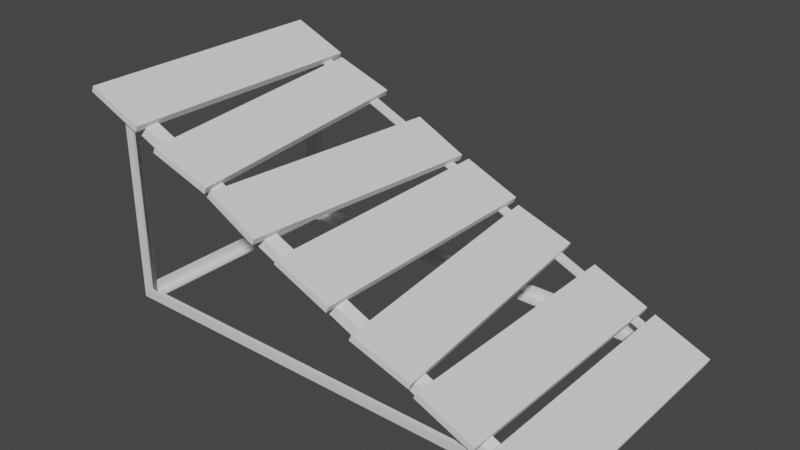 # Source: ramp.blend  (saved by Blender 2.93.21; exported with 4.5.12 LTS)
import bpy
from mathutils import Matrix  # noqa: F401  (used for matrix-valued properties, if any)

bpy.ops.wm.read_factory_settings(use_empty=True)
scene = bpy.context.scene
scene.name = 'Scene'

# ---- collections
col_collection = bpy.data.collections.new('Collection'); scene.collection.children.link(col_collection)

# ---- world
world_world = bpy.data.worlds.new('World'); scene.world = world_world
world_world.use_nodes = True; world_world.node_tree.nodes.clear()
_N = world_world.node_tree.nodes; _L = world_world.node_tree.links
n0 = _N.new('ShaderNodeOutputWorld'); n0.name = 'World Output'; n0.location = (300, 300)
n1 = _N.new('ShaderNodeBackground'); n1.name = 'Background'; n1.location = (10, 300)
n1.inputs[0].default_value = (0.05088, 0.05088, 0.05088, 1.0)
_L.new(n1.outputs[0], n0.inputs[0])
n0.is_active_output = True
world_world.color = (0.05088, 0.05088, 0.05088)
world_world.use_sun_shadow = False
world_world.sun_shadow_jitter_overblur = 0.0

# ---- meshes
me_cube_002 = bpy.data.meshes.new('Cube.002')
me_cube_002.from_pydata([(-3.502, -1.0, -0.9), (-3.502, -1.0, 0.8475), (-3.502, 1.0, -0.9), (-3.502, 1.0, 0.8475), (0.519, -1.0, -0.9), (0.519, 1.0, -0.9), (-3.602, 0.9, 0.9), (-3.602, 0.9, -0.9), (0.9083, 0.9, -0.9601), (-3.602, -0.9, -0.9), (-3.602, -0.9, 0.9), (0.9083, -0.9, -0.9601), (-3.502, 0.9, -1.0), (-3.502, -0.9, -1.0), (-3.51, -0.9, 0.9601), (-3.51, 0.9, 0.9601), (-3.602, -1.0, 1.0), (-3.602, 1.0, 1.0), (0.9, -0.9, -1.0), (0.9, 0.9, -1.0), (-3.602, 1.0, -1.0), (-3.602, -1.0, -1.0), (1.0, 1.0, -1.0), (1.0, -1.0, -1.0)], [], [(3, 2, 20, 17), (2, 5, 22, 20), (5, 3, 17, 22), (0, 1, 16, 21), (1, 4, 23, 16), (4, 0, 21, 23), (9, 7, 20, 21), (10, 9, 21, 16), (6, 10, 16, 17), (7, 6, 17, 20), (14, 15, 17, 16), (8, 11, 23, 22), (11, 14, 16, 23), (15, 8, 22, 17), (12, 13, 21, 20), (19, 12, 20, 22), (18, 19, 22, 23), (13, 18, 23, 21)])
_uv = me_cube_002.uv_layers.new(name='UVMap')
_uv.uv.foreach_set('vector', [0.6059, 0.2554, 0.3875, 0.2554, 0.375, 0.25, 0.625, 0.25, 0.3875, 0.2554, 0.3875, 0.4739, 0.375, 0.5, 0.375, 0.25, 0.3875, 0.4739, 0.6059, 0.2554, 0.625, 0.25, 0.375, 0.5, 0.3929, 0.9946, 0.6114, 0.9946, 0.625, 1.0, 0.375, 1.0, 0.6114, 0.9946, 0.6114, 0.7761, 0.625, 0.75, 0.625, 1.0, 0.6114, 0.7761, 0.3929, 0.9946, 0.375, 1.0, 0.625, 0.75, 0.3875, 0.0125, 0.3875, 0.2375, 0.375, 0.25, 0.375, 0.0, 0.6125, 0.0125, 0.3875, 0.0125, 0.375, 0.0, 0.625, 0.0, 0.6125, 0.2375, 0.6125, 0.0125, 0.625, 0.0, 0.625, 0.25, 0.3875, 0.2375, 0.6125, 0.2375, 0.625, 0.25, 0.375, 0.25, 0.87, 0.7375, 0.87, 0.5125, 0.875, 0.5, 0.875, 0.75, 0.63, 0.5125, 0.63, 0.7375, 0.625, 0.75, 0.625, 0.5, 0.63, 0.7375, 0.87, 0.7375, 0.875, 0.75, 0.625, 0.75, 0.87, 0.5125, 0.63, 0.5125, 0.625, 0.5, 0.875, 0.5, 0.1304, 0.5125, 0.1304, 0.7375, 0.125, 0.75, 0.125, 0.5, 0.3696, 0.5125, 0.1304, 0.5125, 0.125, 0.5, 0.375, 0.5, 0.3696, 0.7375, 0.3696, 0.5125, 0.375, 0.5, 0.375, 0.75, 0.1304, 0.7375, 0.3696, 0.7375, 0.375, 0.75, 0.125, 0.75])
me_cube_002.use_remesh_fix_poles = True
me_cube_002.use_remesh_preserve_attributes = False
me_cube_002.update()
me_cube_008 = bpy.data.meshes.new('Cube.008')
me_cube_008.from_pydata([(-0.32, -1.298, -0.03388), (-0.32, -1.298, 0.03388), (-0.32, 1.298, -0.03388), (-0.32, 1.298, 0.03388), (0.32, -1.298, -0.03388), (0.32, -1.298, 0.03388), (0.32, 1.298, -0.03388), (0.32, 1.298, 0.03388), (-1.059, -1.298, -0.02709), (-1.059, -1.298, 0.04067), (-1.059, 1.298, -0.02709), (-1.059, 1.298, 0.04067), (-0.4193, -1.298, -0.02709), (-0.4193, -1.298, 0.04067), (-0.4193, 1.298, -0.02709), (-0.4193, 1.298, 0.04067), (-1.779, -1.319, -0.02904), (-1.779, -1.319, 0.03872), (-2.015, 1.266, -0.02904), (-2.015, 1.266, 0.03872), (-1.141, -1.266, -0.02904), (-1.141, -1.266, 0.03872), (-1.378, 1.319, -0.02904), (-1.378, 1.319, 0.03872), (-5.242, -1.298, 0.01898), (-5.242, -1.298, 0.08674), (-5.242, 1.298, 0.01898), (-5.242, 1.298, 0.08674), (-4.602, -1.298, 0.01898), (-4.602, -1.298, 0.08674), (-4.602, 1.298, 0.01898), (-4.602, 1.298, 0.08674), (-3.627, -1.273, 0.006101), (-3.627, -1.273, 0.07386), (-3.438, 1.316, 0.006101), (-3.438, 1.316, 0.07386), (-2.988, -1.316, 0.006101), (-2.988, -1.316, 0.07386), (-2.799, 1.273, 0.006101), (-2.799, 1.273, 0.07386), (-2.726, -1.298, 0.0002234), (-2.726, -1.298, 0.06798), (-2.726, 1.298, 0.0002234), (-2.726, 1.298, 0.06798), (-2.086, -1.298, 0.0002234), (-2.086, -1.298, 0.06798), (-2.086, 1.298, 0.0002234), (-2.086, 1.298, 0.06798), (-4.316, -1.319, 0.006377), (-4.316, -1.319, 0.07414), (-4.553, 1.266, 0.006377), (-4.553, 1.266, 0.07414), (-3.679, -1.266, 0.006377), (-3.679, -1.266, 0.07414), (-3.915, 1.319, 0.006377), (-3.915, 1.319, 0.07414)], [], [(0, 1, 3, 2), (2, 3, 7, 6), (6, 7, 5, 4), (4, 5, 1, 0), (2, 6, 4, 0), (7, 3, 1, 5), (8, 9, 11, 10), (10, 11, 15, 14), (14, 15, 13, 12), (12, 13, 9, 8), (10, 14, 12, 8), (15, 11, 9, 13), (16, 17, 19, 18), (18, 19, 23, 22), (22, 23, 21, 20), (20, 21, 17, 16), (18, 22, 20, 16), (23, 19, 17, 21), (24, 25, 27, 26), (26, 27, 31, 30), (30, 31, 29, 28), (28, 29, 25, 24), (26, 30, 28, 24), (31, 27, 25, 29), (32, 33, 35, 34), (34, 35, 39, 38), (38, 39, 37, 36), (36, 37, 33, 32), (34, 38, 36, 32), (39, 35, 33, 37), (40, 41, 43, 42), (42, 43, 47, 46), (46, 47, 45, 44), (44, 45, 41, 40), (42, 46, 44, 40), (47, 43, 41, 45), (48, 49, 51, 50), (50, 51, 55, 54), (54, 55, 53, 52), (52, 53, 49, 48), (50, 54, 52, 48), (55, 51, 49, 53)])
_uv = me_cube_008.uv_layers.new(name='UVMap')
_uv.uv.foreach_set('vector', [0.375, 0.0, 0.625, 0.0, 0.625, 0.25, 0.375, 0.25, 0.375, 0.25, 0.625, 0.25, 0.625, 0.5, 0.375, 0.5, 0.375, 0.5, 0.625, 0.5, 0.625, 0.75, 0.375, 0.75, 0.375, 0.75, 0.625, 0.75, 0.625, 1.0, 0.375, 1.0, 0.125, 0.5, 0.375, 0.5, 0.375, 0.75, 0.125, 0.75, 0.625, 0.5, 0.875, 0.5, 0.875, 0.75, 0.625, 0.75, 0.375, 0.0, 0.625, 0.0, 0.625, 0.25, 0.375, 0.25, 0.375, 0.25, 0.625, 0.25, 0.625, 0.5, 0.375, 0.5, 0.375, 0.5, 0.625, 0.5, 0.625, 0.75, 0.375, 0.75, 0.375, 0.75, 0.625, 0.75, 0.625, 1.0, 0.375, 1.0, 0.125, 0.5, 0.375, 0.5, 0.375, 0.75, 0.125, 0.75, 0.625, 0.5, 0.875, 0.5, 0.875, 0.75, 0.625, 0.75, 0.375, 0.0, 0.625, 0.0, 0.625, 0.25, 0.375, 0.25, 0.375, 0.25, 0.625, 0.25, 0.625, 0.5, 0.375, 0.5, 0.375, 0.5, 0.625, 0.5, 0.625, 0.75, 0.375, 0.75, 0.375, 0.75, 0.625, 0.75, 0.625, 1.0, 0.375, 1.0, 0.125, 0.5, 0.375, 0.5, 0.375, 0.75, 0.125, 0.75, 0.625, 0.5, 0.875, 0.5, 0.875, 0.75, 0.625, 0.75, 0.375, 0.0, 0.625, 0.0, 0.625, 0.25, 0.375, 0.25, 0.375, 0.25, 0.625, 0.25, 0.625, 0.5, 0.375, 0.5, 0.375, 0.5, 0.625, 0.5, 0.625, 0.75, 0.375, 0.75, 0.375, 0.75, 0.625, 0.75, 0.625, 1.0, 0.375, 1.0, 0.125, 0.5, 0.375, 0.5, 0.375, 0.75, 0.125, 0.75, 0.625, 0.5, 0.875, 0.5, 0.875, 0.75, 0.625, 0.75, 0.375, 0.0, 0.625, 0.0, 0.625, 0.25, 0.375, 0.25, 0.375, 0.25, 0.625, 0.25, 0.625, 0.5, 0.375, 0.5, 0.375, 0.5, 0.625, 0.5, 0.625, 0.75, 0.375, 0.75, 0.375, 0.75, 0.625, 0.75, 0.625, 1.0, 0.375, 1.0, 0.125, 0.5, 0.375, 0.5, 0.375, 0.75, 0.125, 0.75, 0.625, 0.5, 0.875, 0.5, 0.875, 0.75, 0.625, 0.75, 0.375, 0.0, 0.625, 0.0, 0.625, 0.25, 0.375, 0.25, 0.375, 0.25, 0.625, 0.25, 0.625, 0.5, 0.375, 0.5, 0.375, 0.5, 0.625, 0.5, 0.625, 0.75, 0.375, 0.75, 0.375, 0.75, 0.625, 0.75, 0.625, 1.0, 0.375, 1.0, 0.125, 0.5, 0.375, 0.5, 0.375, 0.75, 0.125, 0.75, 0.625, 0.5, 0.875, 0.5, 0.875, 0.75, 0.625, 0.75, 0.375, 0.0, 0.625, 0.0, 0.625, 0.25, 0.375, 0.25, 0.375, 0.25, 0.625, 0.25, 0.625, 0.5, 0.375, 0.5, 0.375, 0.5, 0.625, 0.5, 0.625, 0.75, 0.375, 0.75, 0.375, 0.75, 0.625, 0.75, 0.625, 1.0, 0.375, 1.0, 0.125, 0.5, 0.375, 0.5, 0.375, 0.75, 0.125, 0.75, 0.625, 0.5, 0.875, 0.5, 0.875, 0.75, 0.625, 0.75])
me_cube_008.use_remesh_fix_poles = True
me_cube_008.use_remesh_preserve_attributes = False
me_cube_008.update()

# ---- objects
ob_cube = bpy.data.objects.new('Cube', me_cube_002)
ob_cube_005 = bpy.data.objects.new('Cube.005', me_cube_008)

# ---- transforms, parenting, visibility, modifiers, constraints
ob_cube.location = (0.0, 0.0, 1.02)
ob_cube.scale = (1.0, 1.226, 1.0)
_m = ob_cube.modifiers.new('Solidify', 'SOLIDIFY')
_m.thickness = -0.02
ob_cube_005.location = (0.9229, 0.0, 0.08269)
ob_cube_005.rotation_euler = (0.0, 0.4, 0.0)
ob_cube_005.scale = (1.0, 1.046, 1.0)

# ---- collection membership
col_collection.objects.link(ob_cube)
col_collection.objects.link(ob_cube_005)

# ---- scene / render settings (as saved in the file)
scene.frame_start = 1; scene.frame_end = 250; scene.frame_set(1)
scene.render.engine = 'BLENDER_EEVEE_NEXT'
scene.cycles.use_denoising = False
scene.cycles.samples = 128
scene.cycles.sampling_pattern = 'TABULATED_SOBOL'
scene.cycles.use_adaptive_sampling = False
scene.cycles.use_light_tree = False
scene.view_settings.view_transform = 'Filmic'
bpy.context.view_layer.update()

# ---- added for rendering (the .blend has no active camera and no usable light): camera, sun
cam_auto = bpy.data.cameras.new('AutoCamera')
cam_auto.lens = 50.0
cam_auto.sensor_width = 36.0
cam_auto.clip_end = 1000.0
ob_auto_camera = bpy.data.objects.new('AutoCamera', cam_auto)
scene.collection.objects.link(ob_auto_camera)
ob_auto_camera.location = (4.48341, -6.98019, 5.7188)
ob_auto_camera.rotation_euler = (1.09748, -7.21219e-08, 0.694738)
scene.camera = ob_auto_camera
light_auto_sun = bpy.data.lights.new('AutoSun', 'SUN')
light_auto_sun.energy = 3.0
light_auto_sun.angle = 0.0523599
ob_auto_sun = bpy.data.objects.new('AutoSun', light_auto_sun)
scene.collection.objects.link(ob_auto_sun)
ob_auto_sun.rotation_euler = (0.872665, 0.174533, 0.523599)
bpy.context.view_layer.update()

